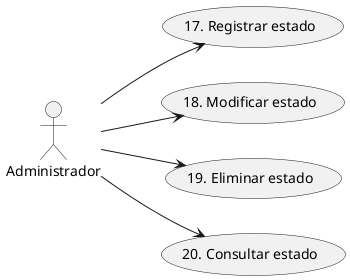

The diagram above was rendered by PlantUML. Its source (embedded in the PNG):
@startuml CU_Gestion_Estado
left to right direction
actor :Administrador: as A
A --> (17. Registrar estado)
A --> (18. Modificar estado)
A --> (19. Eliminar estado)
A --> (20. Consultar estado)
@enduml